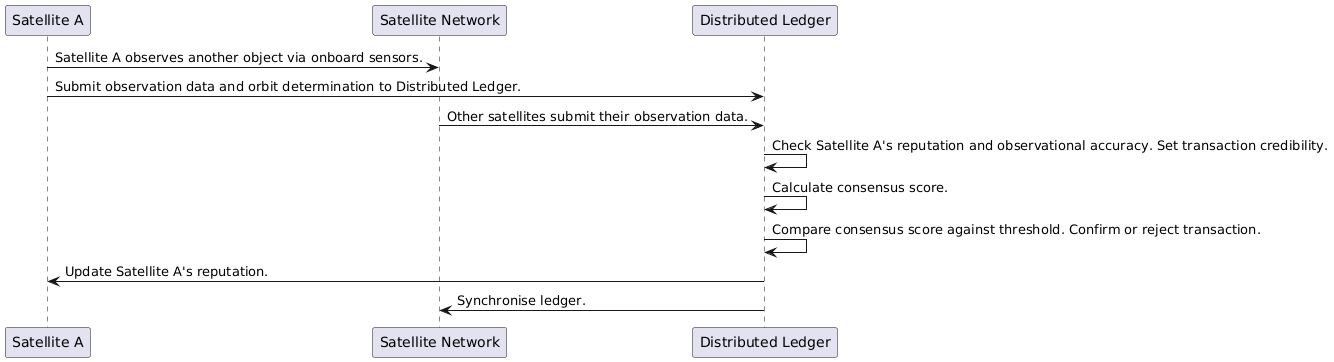

The diagram above was rendered by PlantUML. Its source (embedded in the PNG):
@startuml
participant "Satellite A" as sata
participant "Satellite Network" as network
participant "Distributed Ledger" as ledger

sata -> network: Satellite A observes another object via onboard sensors.
sata -> ledger: Submit observation data and orbit determination to Distributed Ledger.
network -> ledger: Other satellites submit their observation data.
ledger -> ledger: Check Satellite A's reputation and observational accuracy. Set transaction credibility.
ledger -> ledger: Calculate consensus score. 
ledger -> ledger: Compare consensus score against threshold. Confirm or reject transaction.
ledger -> sata: Update Satellite A's reputation.
ledger -> network: Synchronise ledger.
@enduml